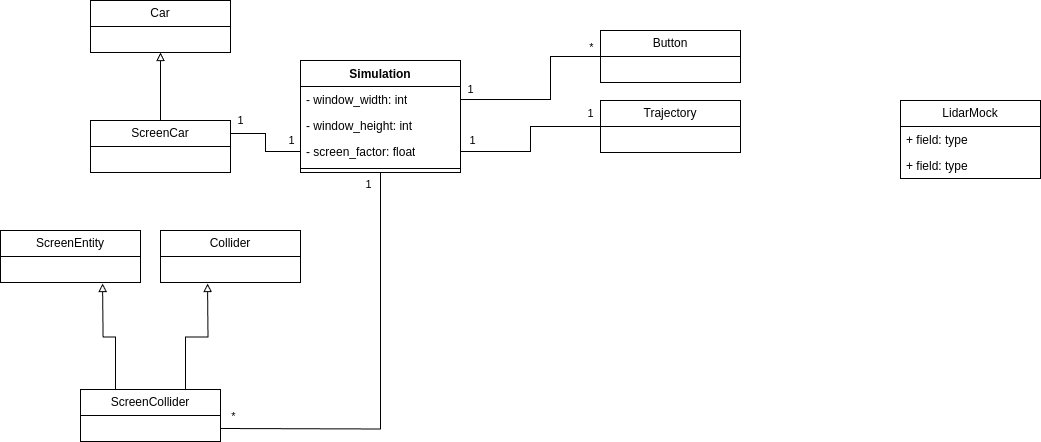

The diagram above was exported from draw.io. Its source (the exported page's mxGraphModel, read from the mxfile embedded in the PNG):
<mxGraphModel dx="928" dy="856" grid="1" gridSize="10" guides="1" tooltips="1" connect="1" arrows="1" fold="1" page="1" pageScale="1" pageWidth="850" pageHeight="1100" math="0" shadow="0">
  <root>
    <mxCell id="0" />
    <mxCell id="1" parent="0" />
    <mxCell id="ocnsmmlpMxcYBSVNZk30-1" value="Button" style="swimlane;fontStyle=0;childLayout=stackLayout;horizontal=1;startSize=26;fillColor=none;horizontalStack=0;resizeParent=1;resizeParentMax=0;resizeLast=0;collapsible=1;marginBottom=0;whiteSpace=wrap;html=1;" vertex="1" parent="1">
      <mxGeometry x="630" y="130" width="140" height="52" as="geometry" />
    </mxCell>
    <mxCell id="ocnsmmlpMxcYBSVNZk30-8" value="Car" style="swimlane;fontStyle=0;childLayout=stackLayout;horizontal=1;startSize=26;fillColor=none;horizontalStack=0;resizeParent=1;resizeParentMax=0;resizeLast=0;collapsible=1;marginBottom=0;whiteSpace=wrap;html=1;" vertex="1" parent="1">
      <mxGeometry x="120" y="100" width="140" height="52" as="geometry" />
    </mxCell>
    <mxCell id="ocnsmmlpMxcYBSVNZk30-11" value="ScreenCollider" style="swimlane;fontStyle=0;childLayout=stackLayout;horizontal=1;startSize=26;fillColor=none;horizontalStack=0;resizeParent=1;resizeParentMax=0;resizeLast=0;collapsible=1;marginBottom=0;whiteSpace=wrap;html=1;" vertex="1" parent="1">
      <mxGeometry x="110" y="489" width="140" height="52" as="geometry" />
    </mxCell>
    <mxCell id="ocnsmmlpMxcYBSVNZk30-14" value="LidarMock" style="swimlane;fontStyle=0;childLayout=stackLayout;horizontal=1;startSize=26;fillColor=none;horizontalStack=0;resizeParent=1;resizeParentMax=0;resizeLast=0;collapsible=1;marginBottom=0;whiteSpace=wrap;html=1;" vertex="1" parent="1">
      <mxGeometry x="930" y="200" width="140" height="78" as="geometry" />
    </mxCell>
    <mxCell id="ocnsmmlpMxcYBSVNZk30-15" value="+ field: type" style="text;strokeColor=none;fillColor=none;align=left;verticalAlign=top;spacingLeft=4;spacingRight=4;overflow=hidden;rotatable=0;points=[[0,0.5],[1,0.5]];portConstraint=eastwest;whiteSpace=wrap;html=1;" vertex="1" parent="ocnsmmlpMxcYBSVNZk30-14">
      <mxGeometry y="26" width="140" height="26" as="geometry" />
    </mxCell>
    <mxCell id="ocnsmmlpMxcYBSVNZk30-16" value="+ field: type" style="text;strokeColor=none;fillColor=none;align=left;verticalAlign=top;spacingLeft=4;spacingRight=4;overflow=hidden;rotatable=0;points=[[0,0.5],[1,0.5]];portConstraint=eastwest;whiteSpace=wrap;html=1;" vertex="1" parent="ocnsmmlpMxcYBSVNZk30-14">
      <mxGeometry y="52" width="140" height="26" as="geometry" />
    </mxCell>
    <mxCell id="ocnsmmlpMxcYBSVNZk30-17" value="ScreenEntity" style="swimlane;fontStyle=0;childLayout=stackLayout;horizontal=1;startSize=26;fillColor=none;horizontalStack=0;resizeParent=1;resizeParentMax=0;resizeLast=0;collapsible=1;marginBottom=0;whiteSpace=wrap;html=1;" vertex="1" parent="1">
      <mxGeometry x="30" y="330" width="140" height="52" as="geometry" />
    </mxCell>
    <mxCell id="ocnsmmlpMxcYBSVNZk30-20" value="Trajectory" style="swimlane;fontStyle=0;childLayout=stackLayout;horizontal=1;startSize=26;fillColor=none;horizontalStack=0;resizeParent=1;resizeParentMax=0;resizeLast=0;collapsible=1;marginBottom=0;whiteSpace=wrap;html=1;" vertex="1" parent="1">
      <mxGeometry x="630" y="200" width="140" height="52" as="geometry" />
    </mxCell>
    <mxCell id="ocnsmmlpMxcYBSVNZk30-23" value="Simulation" style="swimlane;fontStyle=1;align=center;verticalAlign=top;childLayout=stackLayout;horizontal=1;startSize=26;horizontalStack=0;resizeParent=1;resizeParentMax=0;resizeLast=0;collapsible=1;marginBottom=0;whiteSpace=wrap;html=1;" vertex="1" parent="1">
      <mxGeometry x="330" y="160" width="160" height="112" as="geometry" />
    </mxCell>
    <mxCell id="ocnsmmlpMxcYBSVNZk30-24" value="- window_width: int&lt;div&gt;&lt;br&gt;&lt;/div&gt;" style="text;strokeColor=none;fillColor=none;align=left;verticalAlign=top;spacingLeft=4;spacingRight=4;overflow=hidden;rotatable=0;points=[[0,0.5],[1,0.5]];portConstraint=eastwest;whiteSpace=wrap;html=1;" vertex="1" parent="ocnsmmlpMxcYBSVNZk30-23">
      <mxGeometry y="26" width="160" height="26" as="geometry" />
    </mxCell>
    <mxCell id="ocnsmmlpMxcYBSVNZk30-27" value="- window_height: int&lt;div&gt;&lt;br&gt;&lt;/div&gt;" style="text;strokeColor=none;fillColor=none;align=left;verticalAlign=top;spacingLeft=4;spacingRight=4;overflow=hidden;rotatable=0;points=[[0,0.5],[1,0.5]];portConstraint=eastwest;whiteSpace=wrap;html=1;" vertex="1" parent="ocnsmmlpMxcYBSVNZk30-23">
      <mxGeometry y="52" width="160" height="26" as="geometry" />
    </mxCell>
    <mxCell id="ocnsmmlpMxcYBSVNZk30-28" value="- screen_factor: float&lt;div&gt;&lt;br&gt;&lt;/div&gt;" style="text;strokeColor=none;fillColor=none;align=left;verticalAlign=top;spacingLeft=4;spacingRight=4;overflow=hidden;rotatable=0;points=[[0,0.5],[1,0.5]];portConstraint=eastwest;whiteSpace=wrap;html=1;" vertex="1" parent="ocnsmmlpMxcYBSVNZk30-23">
      <mxGeometry y="78" width="160" height="26" as="geometry" />
    </mxCell>
    <mxCell id="ocnsmmlpMxcYBSVNZk30-25" value="" style="line;strokeWidth=1;fillColor=none;align=left;verticalAlign=middle;spacingTop=-1;spacingLeft=3;spacingRight=3;rotatable=0;labelPosition=right;points=[];portConstraint=eastwest;strokeColor=inherit;" vertex="1" parent="ocnsmmlpMxcYBSVNZk30-23">
      <mxGeometry y="104" width="160" height="8" as="geometry" />
    </mxCell>
    <mxCell id="ocnsmmlpMxcYBSVNZk30-29" style="edgeStyle=orthogonalEdgeStyle;rounded=0;orthogonalLoop=1;jettySize=auto;html=1;exitX=1;exitY=0.5;exitDx=0;exitDy=0;entryX=0;entryY=0.5;entryDx=0;entryDy=0;endArrow=none;startFill=0;" edge="1" parent="1" source="ocnsmmlpMxcYBSVNZk30-24" target="ocnsmmlpMxcYBSVNZk30-1">
      <mxGeometry relative="1" as="geometry">
        <mxPoint x="630" y="129" as="targetPoint" />
        <Array as="points">
          <mxPoint x="580" y="199" />
          <mxPoint x="580" y="156" />
        </Array>
      </mxGeometry>
    </mxCell>
    <mxCell id="ocnsmmlpMxcYBSVNZk30-31" value="1" style="edgeLabel;html=1;align=center;verticalAlign=middle;resizable=0;points=[];" vertex="1" connectable="0" parent="ocnsmmlpMxcYBSVNZk30-29">
      <mxGeometry x="-0.8485" y="-3" relative="1" as="geometry">
        <mxPoint x="-5" y="-13" as="offset" />
      </mxGeometry>
    </mxCell>
    <mxCell id="ocnsmmlpMxcYBSVNZk30-32" value="*" style="edgeLabel;html=1;align=center;verticalAlign=middle;resizable=0;points=[];" vertex="1" connectable="0" parent="ocnsmmlpMxcYBSVNZk30-29">
      <mxGeometry x="0.8788" y="-1" relative="1" as="geometry">
        <mxPoint x="2" y="-10" as="offset" />
      </mxGeometry>
    </mxCell>
    <mxCell id="ocnsmmlpMxcYBSVNZk30-39" style="edgeStyle=orthogonalEdgeStyle;rounded=0;orthogonalLoop=1;jettySize=auto;html=1;exitX=0.5;exitY=0;exitDx=0;exitDy=0;entryX=0.5;entryY=1;entryDx=0;entryDy=0;endArrow=block;endFill=0;" edge="1" parent="1" source="ocnsmmlpMxcYBSVNZk30-33" target="ocnsmmlpMxcYBSVNZk30-8">
      <mxGeometry relative="1" as="geometry" />
    </mxCell>
    <mxCell id="ocnsmmlpMxcYBSVNZk30-33" value="ScreenCar" style="swimlane;fontStyle=0;childLayout=stackLayout;horizontal=1;startSize=26;fillColor=none;horizontalStack=0;resizeParent=1;resizeParentMax=0;resizeLast=0;collapsible=1;marginBottom=0;whiteSpace=wrap;html=1;" vertex="1" parent="1">
      <mxGeometry x="120" y="220" width="140" height="52" as="geometry" />
    </mxCell>
    <mxCell id="ocnsmmlpMxcYBSVNZk30-36" style="edgeStyle=orthogonalEdgeStyle;rounded=0;orthogonalLoop=1;jettySize=auto;html=1;exitX=1;exitY=0.25;exitDx=0;exitDy=0;entryX=0;entryY=0.5;entryDx=0;entryDy=0;endArrow=none;startFill=0;" edge="1" parent="1" source="ocnsmmlpMxcYBSVNZk30-33" target="ocnsmmlpMxcYBSVNZk30-28">
      <mxGeometry relative="1" as="geometry">
        <mxPoint x="200" y="207.00000000000023" as="sourcePoint" />
      </mxGeometry>
    </mxCell>
    <mxCell id="ocnsmmlpMxcYBSVNZk30-37" value="1" style="edgeLabel;html=1;align=center;verticalAlign=middle;resizable=0;points=[];" vertex="1" connectable="0" parent="ocnsmmlpMxcYBSVNZk30-36">
      <mxGeometry x="-0.6331" y="2" relative="1" as="geometry">
        <mxPoint x="-6" y="-11" as="offset" />
      </mxGeometry>
    </mxCell>
    <mxCell id="ocnsmmlpMxcYBSVNZk30-38" value="1" style="edgeLabel;html=1;align=center;verticalAlign=middle;resizable=0;points=[];" vertex="1" connectable="0" parent="ocnsmmlpMxcYBSVNZk30-36">
      <mxGeometry x="0.777" y="4" relative="1" as="geometry">
        <mxPoint y="-7" as="offset" />
      </mxGeometry>
    </mxCell>
    <mxCell id="ocnsmmlpMxcYBSVNZk30-40" value="Collider" style="swimlane;fontStyle=0;childLayout=stackLayout;horizontal=1;startSize=26;fillColor=none;horizontalStack=0;resizeParent=1;resizeParentMax=0;resizeLast=0;collapsible=1;marginBottom=0;whiteSpace=wrap;html=1;" vertex="1" parent="1">
      <mxGeometry x="190" y="330" width="140" height="52" as="geometry" />
    </mxCell>
    <mxCell id="ocnsmmlpMxcYBSVNZk30-43" style="edgeStyle=orthogonalEdgeStyle;rounded=0;orthogonalLoop=1;jettySize=auto;html=1;exitX=0.25;exitY=0;exitDx=0;exitDy=0;entryX=0.729;entryY=1.038;entryDx=0;entryDy=0;entryPerimeter=0;endArrow=block;endFill=0;" edge="1" parent="1" source="ocnsmmlpMxcYBSVNZk30-11">
      <mxGeometry relative="1" as="geometry">
        <mxPoint x="132.05999999999995" y="382.98800000000006" as="targetPoint" />
      </mxGeometry>
    </mxCell>
    <mxCell id="ocnsmmlpMxcYBSVNZk30-44" style="edgeStyle=orthogonalEdgeStyle;rounded=0;orthogonalLoop=1;jettySize=auto;html=1;exitX=0.75;exitY=0;exitDx=0;exitDy=0;entryX=0.336;entryY=1.038;entryDx=0;entryDy=0;entryPerimeter=0;endArrow=block;endFill=0;" edge="1" parent="1" source="ocnsmmlpMxcYBSVNZk30-11">
      <mxGeometry relative="1" as="geometry">
        <mxPoint x="237.0400000000002" y="382.98800000000006" as="targetPoint" />
      </mxGeometry>
    </mxCell>
    <mxCell id="ocnsmmlpMxcYBSVNZk30-45" style="edgeStyle=orthogonalEdgeStyle;rounded=0;orthogonalLoop=1;jettySize=auto;html=1;exitX=0;exitY=0.5;exitDx=0;exitDy=0;entryX=1;entryY=0.5;entryDx=0;entryDy=0;endArrow=none;startFill=0;" edge="1" parent="1" source="ocnsmmlpMxcYBSVNZk30-20" target="ocnsmmlpMxcYBSVNZk30-28">
      <mxGeometry relative="1" as="geometry">
        <mxPoint x="630" y="269" as="sourcePoint" />
      </mxGeometry>
    </mxCell>
    <mxCell id="ocnsmmlpMxcYBSVNZk30-46" value="1" style="edgeLabel;html=1;align=center;verticalAlign=middle;resizable=0;points=[];" vertex="1" connectable="0" parent="ocnsmmlpMxcYBSVNZk30-45">
      <mxGeometry x="-0.7848" y="2" relative="1" as="geometry">
        <mxPoint x="7" y="-15" as="offset" />
      </mxGeometry>
    </mxCell>
    <mxCell id="ocnsmmlpMxcYBSVNZk30-47" value="1" style="edgeLabel;html=1;align=center;verticalAlign=middle;resizable=0;points=[];" vertex="1" connectable="0" parent="ocnsmmlpMxcYBSVNZk30-45">
      <mxGeometry x="0.7089" y="3" relative="1" as="geometry">
        <mxPoint x="-13" y="-14" as="offset" />
      </mxGeometry>
    </mxCell>
    <mxCell id="ocnsmmlpMxcYBSVNZk30-48" style="edgeStyle=orthogonalEdgeStyle;rounded=0;orthogonalLoop=1;jettySize=auto;html=1;exitX=1;exitY=0.5;exitDx=0;exitDy=0;entryX=0.5;entryY=1;entryDx=0;entryDy=0;endArrow=none;startFill=0;" edge="1" parent="1" target="ocnsmmlpMxcYBSVNZk30-23">
      <mxGeometry relative="1" as="geometry">
        <mxPoint x="250" y="528" as="sourcePoint" />
        <mxPoint x="382" y="298.9880000000003" as="targetPoint" />
      </mxGeometry>
    </mxCell>
    <mxCell id="ocnsmmlpMxcYBSVNZk30-49" value="1" style="edgeLabel;html=1;align=center;verticalAlign=middle;resizable=0;points=[];" vertex="1" connectable="0" parent="ocnsmmlpMxcYBSVNZk30-48">
      <mxGeometry x="0.9122" y="3" relative="1" as="geometry">
        <mxPoint x="-9" y="-7" as="offset" />
      </mxGeometry>
    </mxCell>
    <mxCell id="ocnsmmlpMxcYBSVNZk30-50" value="*" style="edgeLabel;html=1;align=center;verticalAlign=middle;resizable=0;points=[];" vertex="1" connectable="0" parent="ocnsmmlpMxcYBSVNZk30-48">
      <mxGeometry x="-0.9289" y="2" relative="1" as="geometry">
        <mxPoint x="-2" y="-10" as="offset" />
      </mxGeometry>
    </mxCell>
  </root>
</mxGraphModel>